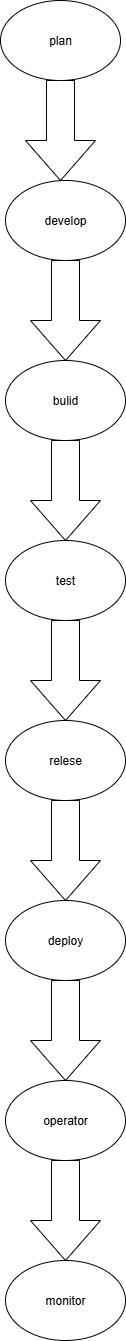

The diagram above was exported from draw.io. Its source (the exported page's mxGraphModel, read from the mxfile embedded in the PNG):
<mxGraphModel dx="-72" dy="468" grid="1" gridSize="10" guides="1" tooltips="1" connect="1" arrows="1" fold="1" page="1" pageScale="1" pageWidth="850" pageHeight="1100" math="0" shadow="0">
  <root>
    <mxCell id="0" />
    <mxCell id="1" parent="0" />
    <mxCell id="__jWX0SNWamJO4UqqQeU-2" value="plan" style="ellipse;whiteSpace=wrap;html=1;" vertex="1" parent="1">
      <mxGeometry x="1010" y="20" width="120" height="80" as="geometry" />
    </mxCell>
    <mxCell id="__jWX0SNWamJO4UqqQeU-6" value="develop" style="ellipse;whiteSpace=wrap;html=1;" vertex="1" parent="1">
      <mxGeometry x="1015" y="200" width="120" height="80" as="geometry" />
    </mxCell>
    <mxCell id="__jWX0SNWamJO4UqqQeU-7" value="" style="html=1;shadow=0;dashed=0;align=center;verticalAlign=middle;shape=mxgraph.arrows2.arrow;dy=0.6;dx=40;direction=south;notch=0;" vertex="1" parent="1">
      <mxGeometry x="1040" y="280" width="70" height="100" as="geometry" />
    </mxCell>
    <mxCell id="__jWX0SNWamJO4UqqQeU-8" value="" style="html=1;shadow=0;dashed=0;align=center;verticalAlign=middle;shape=mxgraph.arrows2.arrow;dy=0.6;dx=40;direction=south;notch=0;" vertex="1" parent="1">
      <mxGeometry x="1035" y="100" width="70" height="100" as="geometry" />
    </mxCell>
    <mxCell id="__jWX0SNWamJO4UqqQeU-10" value="bulid" style="ellipse;whiteSpace=wrap;html=1;" vertex="1" parent="1">
      <mxGeometry x="1015" y="380" width="120" height="80" as="geometry" />
    </mxCell>
    <mxCell id="__jWX0SNWamJO4UqqQeU-11" value="" style="html=1;shadow=0;dashed=0;align=center;verticalAlign=middle;shape=mxgraph.arrows2.arrow;dy=0.6;dx=40;direction=south;notch=0;" vertex="1" parent="1">
      <mxGeometry x="1040" y="460" width="70" height="100" as="geometry" />
    </mxCell>
    <mxCell id="__jWX0SNWamJO4UqqQeU-12" value="test" style="ellipse;whiteSpace=wrap;html=1;" vertex="1" parent="1">
      <mxGeometry x="1015" y="560" width="120" height="80" as="geometry" />
    </mxCell>
    <mxCell id="__jWX0SNWamJO4UqqQeU-13" value="" style="html=1;shadow=0;dashed=0;align=center;verticalAlign=middle;shape=mxgraph.arrows2.arrow;dy=0.6;dx=40;direction=south;notch=0;" vertex="1" parent="1">
      <mxGeometry x="1040" y="640" width="70" height="100" as="geometry" />
    </mxCell>
    <mxCell id="__jWX0SNWamJO4UqqQeU-14" value="relese" style="ellipse;whiteSpace=wrap;html=1;" vertex="1" parent="1">
      <mxGeometry x="1015" y="740" width="120" height="80" as="geometry" />
    </mxCell>
    <mxCell id="__jWX0SNWamJO4UqqQeU-15" value="" style="html=1;shadow=0;dashed=0;align=center;verticalAlign=middle;shape=mxgraph.arrows2.arrow;dy=0.6;dx=40;direction=south;notch=0;" vertex="1" parent="1">
      <mxGeometry x="1040" y="820" width="70" height="100" as="geometry" />
    </mxCell>
    <mxCell id="__jWX0SNWamJO4UqqQeU-16" value="deploy" style="ellipse;whiteSpace=wrap;html=1;" vertex="1" parent="1">
      <mxGeometry x="1015" y="920" width="120" height="80" as="geometry" />
    </mxCell>
    <mxCell id="__jWX0SNWamJO4UqqQeU-17" value="" style="html=1;shadow=0;dashed=0;align=center;verticalAlign=middle;shape=mxgraph.arrows2.arrow;dy=0.6;dx=40;direction=south;notch=0;" vertex="1" parent="1">
      <mxGeometry x="1040" y="1000" width="70" height="100" as="geometry" />
    </mxCell>
    <mxCell id="__jWX0SNWamJO4UqqQeU-18" value="operator" style="ellipse;whiteSpace=wrap;html=1;" vertex="1" parent="1">
      <mxGeometry x="1015" y="1100" width="120" height="80" as="geometry" />
    </mxCell>
    <mxCell id="__jWX0SNWamJO4UqqQeU-19" value="" style="html=1;shadow=0;dashed=0;align=center;verticalAlign=middle;shape=mxgraph.arrows2.arrow;dy=0.6;dx=40;direction=south;notch=0;" vertex="1" parent="1">
      <mxGeometry x="1040" y="1180" width="70" height="100" as="geometry" />
    </mxCell>
    <mxCell id="__jWX0SNWamJO4UqqQeU-20" value="monitor" style="ellipse;whiteSpace=wrap;html=1;" vertex="1" parent="1">
      <mxGeometry x="1015" y="1280" width="120" height="80" as="geometry" />
    </mxCell>
  </root>
</mxGraphModel>